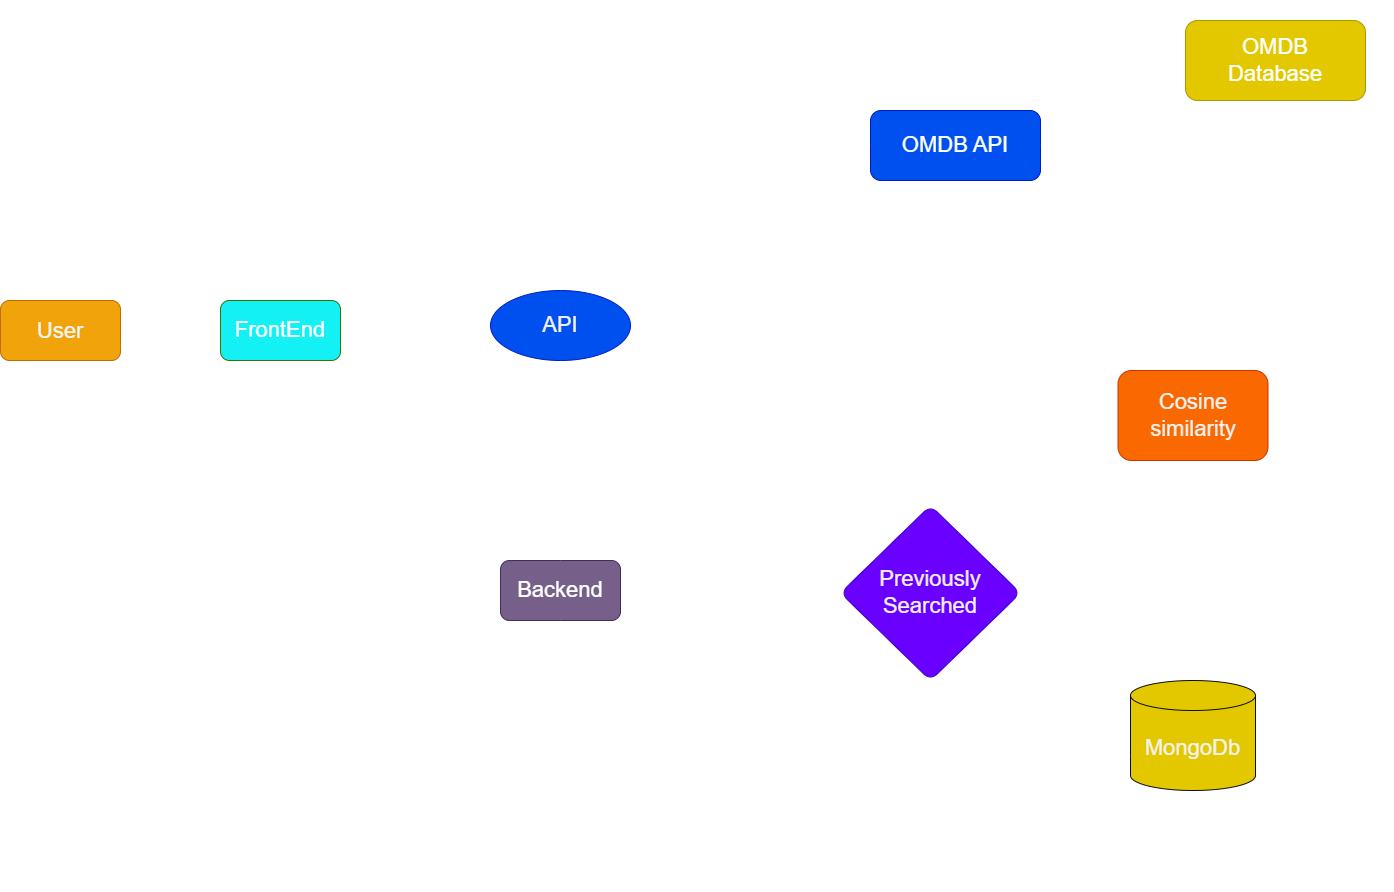

The diagram above was exported from draw.io. Its source (the exported page's mxGraphModel, read from the mxfile embedded in the PNG):
<mxGraphModel dx="1411" dy="1331" grid="1" gridSize="10" guides="1" tooltips="1" connect="1" arrows="1" fold="1" page="1" pageScale="1" pageWidth="850" pageHeight="1100" background="none" math="0" shadow="0">
  <root>
    <mxCell id="0" />
    <mxCell id="1" parent="0" />
    <mxCell id="10" value="" style="edgeStyle=none;html=1;exitX=1;exitY=0.25;exitDx=0;exitDy=0;entryX=0;entryY=0.25;entryDx=0;entryDy=0;strokeColor=#FFFFFF;strokeWidth=5;labelBackgroundColor=#FFFFFF;" parent="1" source="2" target="9" edge="1">
      <mxGeometry relative="1" as="geometry" />
    </mxCell>
    <mxCell id="2" value="&lt;p style=&quot;line-height: 180%; font-size: 22px;&quot;&gt;User&lt;/p&gt;" style="rounded=1;whiteSpace=wrap;html=1;fontColor=#f6f4f4;fillColor=#f0a30a;strokeColor=#BD7000;fontSize=22;" parent="1" vertex="1">
      <mxGeometry x="250" y="390" width="120" height="60" as="geometry" />
    </mxCell>
    <mxCell id="12" value="" style="edgeStyle=none;html=1;entryX=1;entryY=0.75;entryDx=0;entryDy=0;exitX=0;exitY=0.75;exitDx=0;exitDy=0;strokeColor=#FFFFFF;strokeWidth=5;labelBackgroundColor=#FFFFFF;" parent="1" source="9" target="2" edge="1">
      <mxGeometry relative="1" as="geometry" />
    </mxCell>
    <mxCell id="18" style="edgeStyle=none;html=1;exitX=1;exitY=0.25;exitDx=0;exitDy=0;strokeColor=#FFFFFF;strokeWidth=5;labelBackgroundColor=#FFFFFF;" parent="1" source="9" edge="1">
      <mxGeometry relative="1" as="geometry">
        <mxPoint x="740" y="405" as="targetPoint" />
      </mxGeometry>
    </mxCell>
    <mxCell id="9" value="FrontEnd" style="rounded=1;whiteSpace=wrap;html=1;fontColor=#ffffff;fillColor=#14f1f5;strokeColor=#2D7600;fontSize=22;" parent="1" vertex="1">
      <mxGeometry x="470" y="390" width="120" height="60" as="geometry" />
    </mxCell>
    <mxCell id="11" value="Movie" style="text;strokeColor=none;align=center;fillColor=none;html=1;verticalAlign=middle;rounded=1;fontStyle=1;whiteSpace=wrap;fontColor=#FFFFFF;fontSize=22;" parent="1" vertex="1">
      <mxGeometry x="390" y="360" width="60" height="30" as="geometry" />
    </mxCell>
    <mxCell id="15" value="Recomendation" style="text;html=1;strokeColor=none;fillColor=none;align=center;verticalAlign=middle;rounded=1;fontStyle=1;whiteSpace=wrap;fontColor=#FFFFFF;fontSize=22;" parent="1" vertex="1">
      <mxGeometry x="395" y="470" width="60" height="30" as="geometry" />
    </mxCell>
    <mxCell id="20" style="edgeStyle=none;html=1;exitX=0;exitY=0.75;exitDx=0;exitDy=0;entryX=1;entryY=0.75;entryDx=0;entryDy=0;strokeColor=#FFFFFF;strokeWidth=5;labelBackgroundColor=#FFFFFF;" parent="1" target="9" edge="1">
      <mxGeometry relative="1" as="geometry">
        <mxPoint x="760" y="435" as="sourcePoint" />
      </mxGeometry>
    </mxCell>
    <mxCell id="19" value="Movie name" style="text;html=1;strokeColor=none;fillColor=none;align=center;verticalAlign=middle;rounded=1;fontStyle=1;whiteSpace=wrap;fontColor=#FFFFFF;fontSize=22;" parent="1" vertex="1">
      <mxGeometry x="620" y="360" width="100" height="30" as="geometry" />
    </mxCell>
    <mxCell id="21" value="Json Resoponse" style="text;html=1;strokeColor=none;fillColor=none;align=center;verticalAlign=middle;rounded=1;fontStyle=1;whiteSpace=wrap;fontColor=#FFFFFF;fontSize=22;" parent="1" vertex="1">
      <mxGeometry x="640" y="460" width="60" height="30" as="geometry" />
    </mxCell>
    <mxCell id="89" value="" style="edgeStyle=none;html=1;entryX=0;entryY=0.5;entryDx=0;entryDy=0;strokeColor=#FFFFFF;strokeWidth=5;labelBackgroundColor=#FFFFFF;" parent="1" source="22" target="90" edge="1">
      <mxGeometry relative="1" as="geometry">
        <mxPoint x="1300" y="520" as="targetPoint" />
      </mxGeometry>
    </mxCell>
    <mxCell id="22" value="Backend" style="whiteSpace=wrap;html=1;rounded=1;fontColor=#ffffff;fillColor=#76608a;strokeColor=#432D57;fontSize=22;" parent="1" vertex="1">
      <mxGeometry x="750" y="650" width="120" height="60" as="geometry" />
    </mxCell>
    <mxCell id="25" value="Movie Name" style="text;html=1;strokeColor=none;fillColor=none;align=center;verticalAlign=middle;rounded=1;fontStyle=1;whiteSpace=wrap;fontColor=#FFFFFF;fontSize=22;" parent="1" vertex="1">
      <mxGeometry x="720" y="600" width="80" height="30" as="geometry" />
    </mxCell>
    <mxCell id="26" value="Recommendations" style="text;html=1;strokeColor=none;fillColor=none;align=center;verticalAlign=middle;rounded=1;fontStyle=1;whiteSpace=wrap;fontColor=#FFFFFF;fontSize=22;" parent="1" vertex="1">
      <mxGeometry x="900" y="470" width="100" height="30" as="geometry" />
    </mxCell>
    <mxCell id="33" value="" style="edgeStyle=none;html=1;exitX=0.5;exitY=0;exitDx=0;exitDy=0;entryX=0;entryY=0.25;entryDx=0;entryDy=0;strokeColor=#FFFFFF;strokeWidth=5;labelBackgroundColor=#FFFFFF;" parent="1" source="27" target="32" edge="1">
      <mxGeometry relative="1" as="geometry">
        <Array as="points">
          <mxPoint x="1205" y="130" />
        </Array>
      </mxGeometry>
    </mxCell>
    <mxCell id="27" value="OMDB API" style="whiteSpace=wrap;html=1;rounded=1;fontColor=#ffffff;fillColor=#0050ef;strokeColor=#001DBC;fontSize=22;" parent="1" vertex="1">
      <mxGeometry x="1120" y="200" width="170" height="70" as="geometry" />
    </mxCell>
    <mxCell id="29" value="MovieName" style="text;html=1;strokeColor=none;fillColor=none;align=center;verticalAlign=middle;rounded=1;fontStyle=1;whiteSpace=wrap;fontColor=#FFFFFF;fontSize=22;" parent="1" vertex="1">
      <mxGeometry x="1335" y="90" width="60" height="30" as="geometry" />
    </mxCell>
    <mxCell id="34" style="edgeStyle=none;html=1;exitX=0.5;exitY=1;exitDx=0;exitDy=0;entryX=1;entryY=0.5;entryDx=0;entryDy=0;strokeColor=#FFFFFF;strokeWidth=5;labelBackgroundColor=#FFFFFF;" parent="1" source="32" target="27" edge="1">
      <mxGeometry relative="1" as="geometry">
        <Array as="points">
          <mxPoint x="1525" y="235" />
        </Array>
      </mxGeometry>
    </mxCell>
    <mxCell id="32" value="OMDB&lt;br&gt;Database" style="whiteSpace=wrap;html=1;rounded=1;fontColor=#FFFFFF;fillColor=#e3c800;strokeColor=#B09500;fontSize=22;" parent="1" vertex="1">
      <mxGeometry x="1435" y="110" width="180" height="80" as="geometry" />
    </mxCell>
    <mxCell id="35" value="Details" style="text;html=1;strokeColor=none;fillColor=none;align=center;verticalAlign=middle;rounded=1;fontStyle=1;whiteSpace=wrap;fontColor=#FFFFFF;fontSize=22;arcSize=50;" parent="1" vertex="1">
      <mxGeometry x="1320" y="240" width="60" height="30" as="geometry" />
    </mxCell>
    <mxCell id="37" value="Json Rsoponse" style="text;html=1;strokeColor=none;fillColor=none;align=center;verticalAlign=middle;rounded=1;fontStyle=1;whiteSpace=wrap;fontColor=#FFFFFF;fontSize=22;" parent="1" vertex="1">
      <mxGeometry x="850" y="290" width="60" height="30" as="geometry" />
    </mxCell>
    <mxCell id="72" value="API" style="ellipse;whiteSpace=wrap;html=1;align=center;newEdgeStyle={&quot;edgeStyle&quot;:&quot;entityRelationEdgeStyle&quot;,&quot;startArrow&quot;:&quot;none&quot;,&quot;endArrow&quot;:&quot;none&quot;,&quot;segment&quot;:10,&quot;curved&quot;:1,&quot;sourcePerimeterSpacing&quot;:0,&quot;targetPerimeterSpacing&quot;:0};treeFolding=1;treeMoving=1;labelBackgroundColor=none;rounded=1;fillColor=#0050ef;fontColor=#f2f2f2;strokeColor=#001DBC;fontSize=22;" parent="1" vertex="1">
      <mxGeometry x="740" y="380" width="140" height="70" as="geometry" />
    </mxCell>
    <mxCell id="75" value="" style="endArrow=classic;startArrow=classic;html=1;exitX=0.5;exitY=0;exitDx=0;exitDy=0;entryX=0;entryY=0.5;entryDx=0;entryDy=0;strokeColor=#FFFFFF;fontSize=15;jumpSize=16;strokeWidth=5;labelBackgroundColor=#FFFFFF;" parent="1" source="72" target="27" edge="1">
      <mxGeometry width="50" height="50" relative="1" as="geometry">
        <mxPoint x="800" y="340" as="sourcePoint" />
        <mxPoint x="850" y="290" as="targetPoint" />
        <Array as="points">
          <mxPoint x="810" y="240" />
        </Array>
      </mxGeometry>
    </mxCell>
    <mxCell id="101" style="edgeStyle=none;html=1;exitX=0.5;exitY=0;exitDx=0;exitDy=0;entryX=0;entryY=0.5;entryDx=0;entryDy=0;fillColor=#a20025;strokeColor=#FFFFFF;strokeWidth=5;labelBackgroundColor=#FFFFFF;" parent="1" source="90" target="103" edge="1">
      <mxGeometry relative="1" as="geometry">
        <mxPoint x="1680" y="290" as="targetPoint" />
        <Array as="points">
          <mxPoint x="1180" y="500" />
        </Array>
      </mxGeometry>
    </mxCell>
    <mxCell id="90" value="Previously Searched" style="rhombus;whiteSpace=wrap;html=1;rounded=1;fillColor=#6a00ff;fontColor=#f2f2f2;strokeColor=#3700CC;fontSize=22;" parent="1" vertex="1">
      <mxGeometry x="1090" y="595" width="180" height="175" as="geometry" />
    </mxCell>
    <mxCell id="93" value="Yes" style="text;html=1;strokeColor=none;fillColor=none;align=center;verticalAlign=middle;rounded=1;fontStyle=1;whiteSpace=wrap;fontColor=#FFFFFF;fontSize=22;" parent="1" vertex="1">
      <mxGeometry x="1275" y="790" width="60" height="30" as="geometry" />
    </mxCell>
    <mxCell id="105" style="edgeStyle=none;html=1;exitX=0.5;exitY=1;exitDx=0;exitDy=0;entryX=0.5;entryY=0;entryDx=0;entryDy=0;entryPerimeter=0;strokeColor=#FFFFFF;strokeWidth=5;" parent="1" source="103" target="104" edge="1">
      <mxGeometry relative="1" as="geometry" />
    </mxCell>
    <mxCell id="103" value="Cosine&lt;br&gt;similarity" style="rounded=1;whiteSpace=wrap;html=1;fillColor=#fa6800;fontColor=#f2f2f2;strokeColor=#C73500;fontSize=22;" parent="1" vertex="1">
      <mxGeometry x="1367.5" y="460" width="150" height="90" as="geometry" />
    </mxCell>
    <mxCell id="121" style="edgeStyle=none;html=1;exitX=0.5;exitY=1;exitDx=0;exitDy=0;exitPerimeter=0;entryX=0.5;entryY=1;entryDx=0;entryDy=0;strokeColor=#FFFFFF;strokeWidth=5;labelBackgroundColor=#FFFFFF;" parent="1" source="104" target="22" edge="1">
      <mxGeometry relative="1" as="geometry">
        <Array as="points">
          <mxPoint x="1440" y="940" />
          <mxPoint x="810" y="940" />
        </Array>
      </mxGeometry>
    </mxCell>
    <mxCell id="104" value="MongoDb" style="shape=cylinder3;whiteSpace=wrap;html=1;boundedLbl=1;backgroundOutline=1;size=15;labelBackgroundColor=none;rounded=1;fillColor=#e3c800;fontColor=#f2f2f2;strokeColor=#0d0d0d;strokeWidth=1;fontSize=22;" parent="1" vertex="1">
      <mxGeometry x="1380" y="770" width="125" height="110" as="geometry" />
    </mxCell>
    <mxCell id="106" value="Recommendations" style="text;html=1;strokeColor=none;fillColor=none;align=center;verticalAlign=middle;rounded=1;rotation=0;fontStyle=1;whiteSpace=wrap;fontColor=#FFFFFF;fontSize=22;direction=west;flipH=0;flipV=0;" parent="1" vertex="1">
      <mxGeometry x="1475" y="620" width="140" height="50" as="geometry" />
    </mxCell>
    <mxCell id="109" value="Movie Name" style="text;html=1;strokeColor=none;fillColor=none;align=center;verticalAlign=middle;rounded=1;fontStyle=1;whiteSpace=wrap;fontColor=#FFFFFF;fontSize=22;" parent="1" vertex="1">
      <mxGeometry x="950" y="690" width="100" height="40" as="geometry" />
    </mxCell>
    <mxCell id="120" value="No" style="text;html=1;strokeColor=none;fillColor=none;align=center;verticalAlign=middle;rounded=1;fontStyle=1;whiteSpace=wrap;fontColor=#FFFFFF;fontSize=22;" parent="1" vertex="1">
      <mxGeometry x="1270" y="510" width="60" height="30" as="geometry" />
    </mxCell>
    <mxCell id="122" value="Recommendations" style="text;html=1;strokeColor=none;fillColor=none;align=center;verticalAlign=middle;rounded=1;fontStyle=1;whiteSpace=wrap;fontColor=#FFFFFF;fontSize=22;" parent="1" vertex="1">
      <mxGeometry x="1040" y="950" width="130" height="30" as="geometry" />
    </mxCell>
    <mxCell id="215" value="" style="endArrow=classic;startArrow=classic;html=1;strokeColor=#FFFFFF;strokeWidth=5;labelBackgroundColor=#FFFFFF;" parent="1" target="72" edge="1">
      <mxGeometry width="50" height="50" relative="1" as="geometry">
        <mxPoint x="810" y="650" as="sourcePoint" />
        <mxPoint x="860" y="600" as="targetPoint" />
      </mxGeometry>
    </mxCell>
    <mxCell id="217" value="" style="endArrow=classic;html=1;strokeWidth=5;fontSize=22;jumpSize=16;entryX=0;entryY=0;entryDx=0;entryDy=75;exitX=0.5;exitY=1;exitDx=0;exitDy=0;strokeColor=#FFFFFF;entryPerimeter=0;labelBackgroundColor=#FFFFFF;" parent="1" source="90" target="104" edge="1">
      <mxGeometry width="50" height="50" relative="1" as="geometry">
        <mxPoint x="870" y="570" as="sourcePoint" />
        <mxPoint x="920" y="520" as="targetPoint" />
        <Array as="points">
          <mxPoint x="1180" y="845" />
        </Array>
      </mxGeometry>
    </mxCell>
  </root>
</mxGraphModel>